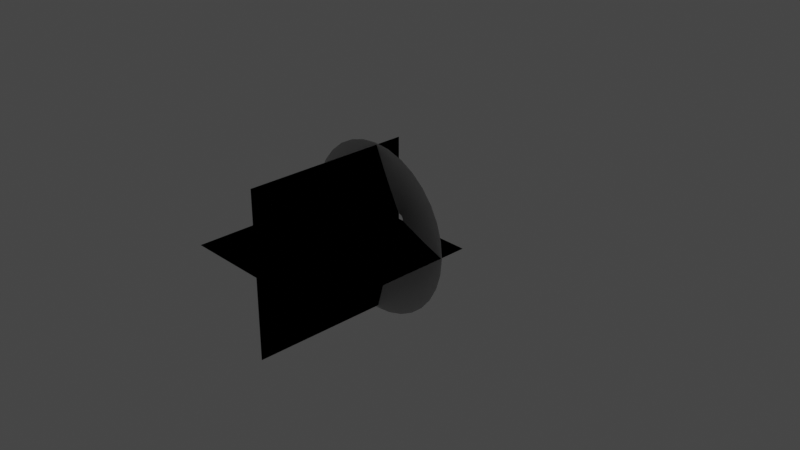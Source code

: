 # Source: muzzleblend.blend  (saved by Blender 3.6.13; exported with 4.5.12 LTS)
import bpy
from mathutils import Matrix  # noqa: F401  (used for matrix-valued properties, if any)

bpy.ops.wm.read_factory_settings(use_empty=True)
scene = bpy.context.scene
scene.name = 'Scene'

# ---- collections
col_collection = bpy.data.collections.new('Collection'); scene.collection.children.link(col_collection)

# ---- world
world_world = bpy.data.worlds.new('World'); scene.world = world_world
world_world.use_nodes = True; world_world.node_tree.nodes.clear()
_N = world_world.node_tree.nodes; _L = world_world.node_tree.links
n0 = _N.new('ShaderNodeOutputWorld'); n0.name = 'World Output'; n0.location = (300, 300)
n1 = _N.new('ShaderNodeBackground'); n1.name = 'Background'; n1.location = (10, 300)
n1.inputs[0].default_value = (0.05088, 0.05088, 0.05088, 1.0)
_L.new(n1.outputs[0], n0.inputs[0])
n0.is_active_output = True
world_world.color = (0.05088, 0.05088, 0.05088)
world_world.use_sun_shadow = False
world_world.sun_shadow_jitter_overblur = 0.0

# ---- cameras
cam_camera = bpy.data.cameras.new('Camera')
cam_camera.clip_end = 100.0
cam_camera.ortho_scale = 7.314

# ---- lights
light_light = bpy.data.lights.new('Light', 'POINT')
light_light.transmission_factor = 0.0
light_light.energy = 1000.0
light_light.shadow_soft_size = 0.1
light_light.shadow_maximum_resolution = 0.006
light_light.use_absolute_resolution = True

# ---- meshes
me_circle = bpy.data.meshes.new('Circle')
me_circle.from_pydata([(-0.003994, 0.9158, 0.5194), (-0.1827, 0.8982, 0.5194), (-0.3545, 0.8461, 0.5195), (-0.5128, 0.7615, 0.5195), (-0.6516, 0.6476, 0.5196), (-0.7655, 0.5088, 0.5196), (-0.8501, 0.3505, 0.5196), (-0.9022, 0.1787, 0.5196), (-0.9198, 1.015e-07, 0.5196), (-0.9022, -0.1787, 0.5196), (-0.8501, -0.3505, 0.5196), (-0.7655, -0.5088, 0.5196), (-0.6516, -0.6476, 0.5196), (-0.5128, -0.7615, 0.5195), (-0.3545, -0.8461, 0.5195), (-0.1827, -0.8982, 0.5194), (-0.003994, -0.9158, 0.5194), (0.1747, -0.8982, 0.5193), (0.3465, -0.8461, 0.5193), (0.5048, -0.7615, 0.5192), (0.6436, -0.6476, 0.5192), (0.7575, -0.5088, 0.5192), (0.8421, -0.3505, 0.5191), (0.8942, -0.1787, 0.5191), (0.9118, 1.015e-07, 0.5191), (0.8942, 0.1787, 0.5191), (0.8421, 0.3505, 0.5191), (0.7575, 0.5088, 0.5192), (0.6436, 0.6476, 0.5192), (0.5048, 0.7615, 0.5192), (0.3465, 0.8461, 0.5193), (0.1747, 0.8982, 0.5193), (-0.00119, 0.0664, 0.2226), (-0.01414, 0.06512, 0.2226), (-0.0266, 0.06134, 0.2226), (-0.03808, 0.05521, 0.2226), (-0.04814, 0.04695, 0.2226), (-0.0564, 0.03689, 0.2226), (-0.06253, 0.02541, 0.2226), (-0.06631, 0.01295, 0.2226), (-0.06759, 4.382e-08, 0.2226), (-0.06631, -0.01295, 0.2226), (-0.06253, -0.02541, 0.2226), (-0.0564, -0.03689, 0.2226), (-0.04814, -0.04695, 0.2226), (-0.03808, -0.05521, 0.2226), (-0.0266, -0.06134, 0.2226), (-0.01414, -0.06512, 0.2226), (-0.00119, -0.0664, 0.2226), (0.01176, -0.06512, 0.2226), (0.02422, -0.06134, 0.2226), (0.0357, -0.05521, 0.2226), (0.04576, -0.04695, 0.2226), (0.05402, -0.03689, 0.2226), (0.06015, -0.02541, 0.2226), (0.06393, -0.01295, 0.2226), (0.06521, 4.382e-08, 0.2226), (0.06393, 0.01295, 0.2226), (0.06015, 0.02541, 0.2226), (0.05402, 0.03689, 0.2226), (0.04576, 0.04695, 0.2226), (0.0357, 0.05521, 0.2226), (0.02422, 0.06134, 0.2226), (0.01176, 0.06512, 0.2226), (-0.1072, 0.523, 0.3916), (-0.2072, 0.4926, 0.3917), (0.3738, 0.377, 0.3915), (0.293, 0.4433, 0.3915), (-0.1072, -0.523, 0.3916), (-0.003194, -0.5332, 0.3916), (-0.2994, 0.4433, 0.3917), (0.2009, 0.4926, 0.3916), (0.1008, -0.523, 0.3916), (-0.3802, 0.377, 0.3917), (0.1008, 0.523, 0.3916), (0.2009, -0.4926, 0.3916), (-0.4465, 0.2962, 0.3918), (-0.003194, 0.5332, 0.3916), (0.293, -0.4433, 0.3915), (-0.4958, 0.204, 0.3918), (0.3738, -0.377, 0.3915), (-0.5261, 0.104, 0.3918), (0.4401, -0.2962, 0.3915), (-0.5364, 8.721e-08, 0.3918), (0.4894, -0.204, 0.3915), (-0.5261, -0.104, 0.3918), (0.5198, -0.104, 0.3915), (-0.4958, -0.204, 0.3918), (0.53, 8.721e-08, 0.3915), (-0.4465, -0.2962, 0.3918), (0.5198, 0.104, 0.3915), (-0.3802, -0.377, 0.3917), (0.4894, 0.204, 0.3915), (-0.2994, -0.4433, 0.3917), (0.4401, 0.2962, 0.3915), (-0.2072, -0.4926, 0.3917)], [], [(65, 64, 33, 34), (67, 66, 60, 61), (69, 68, 47, 48), (70, 65, 34, 35), (71, 67, 61, 62), (72, 69, 48, 49), (73, 70, 35, 36), (74, 71, 62, 63), (75, 72, 49, 50), (76, 73, 36, 37), (77, 74, 63, 32), (78, 75, 50, 51), (79, 76, 37, 38), (80, 78, 51, 52), (81, 79, 38, 39), (82, 80, 52, 53), (83, 81, 39, 40), (84, 82, 53, 54), (85, 83, 40, 41), (86, 84, 54, 55), (87, 85, 41, 42), (88, 86, 55, 56), (89, 87, 42, 43), (90, 88, 56, 57), (91, 89, 43, 44), (92, 90, 57, 58), (93, 91, 44, 45), (94, 92, 58, 59), (95, 93, 45, 46), (64, 77, 32, 33), (66, 94, 59, 60), (68, 95, 46, 47), (15, 14, 95, 68), (28, 27, 94, 66), (1, 0, 77, 64), (14, 13, 93, 95), (27, 26, 92, 94), (13, 12, 91, 93), (26, 25, 90, 92), (12, 11, 89, 91), (25, 24, 88, 90), (11, 10, 87, 89), (24, 23, 86, 88), (10, 9, 85, 87), (23, 22, 84, 86), (9, 8, 83, 85), (22, 21, 82, 84), (8, 7, 81, 83), (21, 20, 80, 82), (7, 6, 79, 81), (20, 19, 78, 80), (6, 5, 76, 79), (19, 18, 75, 78), (0, 31, 74, 77), (5, 4, 73, 76), (18, 17, 72, 75), (31, 30, 71, 74), (4, 3, 70, 73), (17, 16, 69, 72), (30, 29, 67, 71), (3, 2, 65, 70), (16, 15, 68, 69), (29, 28, 66, 67), (2, 1, 64, 65)])
me_circle.polygons.foreach_set('use_smooth', [True] * 64)
_uv = me_circle.uv_layers.new(name='UVMap')
_uv.uv.foreach_set('vector', [0.1866, 0.4963, 0.2178, 0.497, 0.2159, 0.9952, 0.1849, 0.995, 0.3428, 0.5002, 0.3742, 0.5009, 0.3726, 0.9964, 0.3411, 0.9962, 0.7507, 0.4978, 0.782, 0.497, 0.7838, 0.9952, 0.7526, 0.9955, 0.1554, 0.4956, 0.1866, 0.4963, 0.1849, 0.995, 0.1539, 0.9948, 0.3115, 0.4995, 0.3428, 0.5002, 0.3411, 0.9962, 0.3097, 0.996, 0.7195, 0.4987, 0.7507, 0.4978, 0.7526, 0.9955, 0.7214, 0.9957, 0.1243, 0.495, 0.1554, 0.4956, 0.1539, 0.9948, 0.1231, 0.9946, 0.2802, 0.4987, 0.3115, 0.4995, 0.3097, 0.996, 0.2783, 0.9957, 0.6882, 0.4995, 0.7195, 0.4987, 0.7214, 0.9957, 0.6901, 0.996, 0.09323, 0.4946, 0.1243, 0.495, 0.1231, 0.9946, 0.09225, 0.9945, 0.249, 0.4978, 0.2802, 0.4987, 0.2783, 0.9957, 0.2471, 0.9955, 0.6569, 0.5002, 0.6882, 0.4995, 0.6901, 0.996, 0.6586, 0.9962, 0.06214, 0.4943, 0.09323, 0.4946, 0.09225, 0.9945, 0.06148, 0.9944, 0.6256, 0.5009, 0.6569, 0.5002, 0.6586, 0.9962, 0.6271, 0.9964, 0.03107, 0.4941, 0.06214, 0.4943, 0.06148, 0.9944, 0.03073, 0.9943, 0.5942, 0.5015, 0.6256, 0.5009, 0.6271, 0.9964, 0.5955, 0.9966, 0.0, 0.4941, 0.03107, 0.4941, 0.03073, 0.9943, 0.0, 0.9943, 0.5628, 0.5019, 0.5942, 0.5015, 0.5955, 0.9966, 0.5638, 0.9967, 0.9687, 0.4941, 0.9997, 0.4941, 0.9997, 0.9943, 0.969, 0.9943, 0.5314, 0.5022, 0.5628, 0.5019, 0.5638, 0.9967, 0.5321, 0.9968, 0.9376, 0.4943, 0.9687, 0.4941, 0.969, 0.9943, 0.9383, 0.9944, 0.4999, 0.5024, 0.5314, 0.5022, 0.5321, 0.9968, 0.4999, 0.9969, 0.9065, 0.4946, 0.9376, 0.4943, 0.9383, 0.9944, 0.9075, 0.9945, 0.4683, 0.5022, 0.4999, 0.5024, 0.4999, 0.9969, 0.4676, 0.9968, 0.8754, 0.495, 0.9065, 0.4946, 0.9075, 0.9945, 0.8767, 0.9946, 0.4369, 0.5019, 0.4683, 0.5022, 0.4676, 0.9968, 0.4359, 0.9967, 0.8443, 0.4956, 0.8754, 0.495, 0.8767, 0.9946, 0.8458, 0.9948, 0.4055, 0.5015, 0.4369, 0.5019, 0.4359, 0.9967, 0.4042, 0.9966, 0.8131, 0.4963, 0.8443, 0.4956, 0.8458, 0.9948, 0.8148, 0.995, 0.2178, 0.497, 0.249, 0.4978, 0.2471, 0.9955, 0.2159, 0.9952, 0.3742, 0.5009, 0.4055, 0.5015, 0.4042, 0.9966, 0.3726, 0.9964, 0.782, 0.497, 0.8131, 0.4963, 0.8148, 0.995, 0.7838, 0.9952, 0.7818, -0.0001265, 0.813, -0.001101, 0.8131, 0.4963, 0.782, 0.497, 0.3744, 0.004558, 0.4057, 0.005204, 0.4055, 0.5015, 0.3742, 0.5009, 0.218, -0.0001268, 0.2492, 0.0008862, 0.249, 0.4978, 0.2178, 0.497, 0.813, -0.001101, 0.8441, -0.001998, 0.8443, 0.4956, 0.8131, 0.4963, 0.4057, 0.005204, 0.4371, 0.005684, 0.4369, 0.5019, 0.4055, 0.5015, 0.8441, -0.001998, 0.8753, -0.002785, 0.8754, 0.495, 0.8443, 0.4956, 0.4371, 0.005684, 0.4685, 0.005979, 0.4683, 0.5022, 0.4369, 0.5019, 0.8753, -0.002785, 0.9064, -0.003431, 0.9065, 0.4946, 0.8754, 0.495, 0.4685, 0.005979, 0.4999, 0.006079, 0.4999, 0.5024, 0.4683, 0.5022, 0.9064, -0.003431, 0.9375, -0.003911, 0.9376, 0.4943, 0.9065, 0.4946, 0.4999, 0.006079, 0.5313, 0.005979, 0.5314, 0.5022, 0.4999, 0.5024, 0.9375, -0.003911, 0.9686, -0.004206, 0.9687, 0.4941, 0.9376, 0.4943, 0.5313, 0.005979, 0.5626, 0.005684, 0.5628, 0.5019, 0.5314, 0.5022, 0.9686, -0.004206, 0.9998, -0.004306, 0.9997, 0.4941, 0.9687, 0.4941, 0.5626, 0.005684, 0.594, 0.005204, 0.5942, 0.5015, 0.5628, 0.5019, -0.0001165, -0.004306, 0.03109, -0.004207, 0.03107, 0.4941, 0.0, 0.4941, 0.594, 0.005204, 0.6254, 0.004558, 0.6256, 0.5009, 0.5942, 0.5015, 0.03109, -0.004207, 0.0622, -0.003911, 0.06214, 0.4943, 0.03107, 0.4941, 0.6254, 0.004558, 0.6567, 0.003771, 0.6569, 0.5002, 0.6256, 0.5009, 0.0622, -0.003911, 0.09331, -0.003431, 0.09323, 0.4946, 0.06214, 0.4943, 0.6567, 0.003771, 0.688, 0.002874, 0.6882, 0.4995, 0.6569, 0.5002, 0.2492, 0.0008862, 0.2804, 0.001899, 0.2802, 0.4987, 0.249, 0.4978, 0.09331, -0.003431, 0.1244, -0.002786, 0.1243, 0.495, 0.09323, 0.4946, 0.688, 0.002874, 0.7193, 0.0019, 0.7195, 0.4987, 0.6882, 0.4995, 0.2804, 0.001899, 0.3117, 0.002873, 0.3115, 0.4995, 0.2802, 0.4987, 0.1244, -0.002786, 0.1556, -0.001999, 0.1554, 0.4956, 0.1243, 0.495, 0.7193, 0.0019, 0.7505, 0.0008865, 0.7507, 0.4978, 0.7195, 0.4987, 0.3117, 0.002873, 0.343, 0.003771, 0.3428, 0.5002, 0.3115, 0.4995, 0.1556, -0.001999, 0.1868, -0.001101, 0.1866, 0.4963, 0.1554, 0.4956, 0.7505, 0.0008865, 0.7818, -0.0001265, 0.782, 0.497, 0.7507, 0.4978, 0.343, 0.003771, 0.3744, 0.004558, 0.3742, 0.5009, 0.3428, 0.5002, 0.1868, -0.001101, 0.218, -0.0001268, 0.2178, 0.497, 0.1866, 0.4963])
me_circle.update()
me_plane = bpy.data.meshes.new('Plane')
me_plane.from_pydata([(-1.0, -2.005, 0.0), (1.0, -2.005, 0.0), (-1.0, -0.004714, 0.0), (1.0, -0.004714, 0.0), (-1.0, -2.005, 0.0), (1.0, -2.005, 0.0), (-1.0, -0.004714, 0.0), (1.0, -0.004714, 0.0), (-1.0, -2.005, 0.0), (1.0, -2.005, 0.0), (-1.0, -0.004714, 0.0), (1.0, -0.004714, 0.0), (-1.0, -2.005, 0.0), (1.0, -2.005, 0.0), (-1.0, -0.004714, 0.0), (1.0, -0.004714, 0.0), (-1.0, -2.005, 0.0), (1.0, -2.005, 0.0), (-1.0, -0.004714, 0.0), (1.0, -0.004714, 0.0), (-1.0, -2.005, 0.0), (1.0, -2.005, 0.0), (-1.0, -0.004714, 0.0), (1.0, -0.004714, 0.0), (-1.0, -2.005, 0.0), (1.0, -2.005, 0.0), (-1.0, -0.004714, 0.0), (1.0, -0.004714, 0.0), (-1.0, -2.005, 0.0), (1.0, -2.005, 0.0), (-1.0, -0.004714, 0.0), (1.0, -0.004714, 0.0), (-1.0, -2.005, 0.0), (1.0, -2.005, 0.0), (-1.0, -0.004714, 0.0), (1.0, -0.004714, 0.0), (-1.0, -2.005, 0.0), (1.0, -2.005, 0.0), (-1.0, -0.004714, 0.0), (1.0, -0.004714, 0.0), (-1.0, -2.005, 0.0), (1.0, -2.005, 0.0), (-1.0, -0.004714, 0.0), (1.0, -0.004714, 0.0), (-1.0, -2.005, 0.0), (1.0, -2.005, 0.0), (-1.0, -0.004714, 0.0), (1.0, -0.004714, 0.0), (0.0, -2.005, 1.0), (0.0, -2.005, -1.0), (0.0, -0.004714, 1.0), (0.0, -0.004714, -1.0), (0.0, -2.005, 1.0), (0.0, -2.005, -1.0), (0.0, -0.004714, 1.0), (0.0, -0.004714, -1.0), (0.0, -2.005, 1.0), (0.0, -2.005, -1.0), (0.0, -0.004714, 1.0), (0.0, -0.004714, -1.0), (0.0, -2.005, 1.0), (0.0, -2.005, -1.0), (0.0, -0.004714, 1.0), (0.0, -0.004714, -1.0), (0.0, -2.005, 1.0), (0.0, -2.005, -1.0), (0.0, -0.004714, 1.0), (0.0, -0.004714, -1.0), (0.0, -2.005, 1.0), (0.0, -2.005, -1.0), (0.0, -0.004714, 1.0), (0.0, -0.004714, -1.0)], [], [(0, 1, 3, 2), (4, 5, 7, 6), (8, 9, 11, 10), (12, 13, 15, 14), (16, 17, 19, 18), (20, 21, 23, 22), (24, 25, 27, 26), (28, 29, 31, 30), (32, 33, 35, 34), (36, 37, 39, 38), (40, 41, 43, 42), (44, 45, 47, 46), (48, 49, 51, 50), (52, 53, 55, 54), (56, 57, 59, 58), (60, 61, 63, 62), (64, 65, 67, 66), (68, 69, 71, 70)])
_uv = me_plane.uv_layers.new(name='UVMap')
_uv.uv.foreach_set('vector', [0.002769, 0.998, 0.001973, 0.002769, 0.9972, 0.001973, 0.998, 0.9972, 0.002769, 0.998, 0.001973, 0.002769, 0.9972, 0.001973, 0.998, 0.9972, 0.002769, 0.998, 0.001973, 0.002769, 0.9972, 0.001973, 0.998, 0.9972, 0.002769, 0.998, 0.001973, 0.002769, 0.9972, 0.001973, 0.998, 0.9972, 0.002769, 0.998, 0.001973, 0.002769, 0.9972, 0.001973, 0.998, 0.9972, 0.002769, 0.998, 0.001973, 0.002769, 0.9972, 0.001973, 0.998, 0.9972, 0.002769, 0.998, 0.001973, 0.002769, 0.9972, 0.001973, 0.998, 0.9972, 0.002769, 0.998, 0.001973, 0.002769, 0.9972, 0.001973, 0.998, 0.9972, 0.002769, 0.998, 0.001973, 0.002769, 0.9972, 0.001973, 0.998, 0.9972, 0.002769, 0.998, 0.001973, 0.002769, 0.9972, 0.001973, 0.998, 0.9972, 0.002769, 0.998, 0.001973, 0.002769, 0.9972, 0.001973, 0.998, 0.9972, 0.002769, 0.998, 0.001973, 0.002769, 0.9972, 0.001973, 0.998, 0.9972, 0.002769, 0.998, 0.001973, 0.002769, 0.9972, 0.001973, 0.998, 0.9972, 0.002769, 0.998, 0.001973, 0.002769, 0.9972, 0.001973, 0.998, 0.9972, 0.002769, 0.998, 0.001973, 0.002769, 0.9972, 0.001973, 0.998, 0.9972, 0.002769, 0.998, 0.001973, 0.002769, 0.9972, 0.001973, 0.998, 0.9972, 0.002769, 0.998, 0.001973, 0.002769, 0.9972, 0.001973, 0.998, 0.9972, 0.002769, 0.998, 0.001973, 0.002769, 0.9972, 0.001973, 0.998, 0.9972])
me_plane.update()

# ---- objects
ob_light = bpy.data.objects.new('Light', light_light)
ob_camera = bpy.data.objects.new('Camera', cam_camera)
ob_cornmuzzle = bpy.data.objects.new('CornMuzzle', me_circle)
ob_planemuzzle = bpy.data.objects.new('PlaneMuzzle', me_plane)

# ---- transforms, parenting, visibility, modifiers, constraints
ob_light.location = (4.076, 1.005, 5.904)
ob_light.rotation_euler = (0.6503, 0.05522, 1.866)
ob_light.lock_rotations_4d = False
ob_light.empty_display_type = 'ARROWS'
ob_light.color = (0.0, 0.0, 0.0, 0.0)
ob_light.lineart.crease_threshold = 0.0
ob_camera.location = (7.359, -6.926, 4.958)
ob_camera.rotation_euler = (1.109, 0.0, 0.8149)
ob_camera.lock_rotations_4d = False
ob_camera.empty_display_type = 'ARROWS'
ob_camera.color = (0.0, 0.0, 0.0, 0.0)
ob_camera.display_type = 'WIRE'
ob_camera.lineart.crease_threshold = 0.0
ob_cornmuzzle.location = (0.0, 0.2139, 0.0)
ob_cornmuzzle.rotation_euler = (1.571, 0.0, 0.0)
ob_planemuzzle.location = (0.0, 0.0, 0.0)
ob_planemuzzle.scale = (0.8941, 0.8941, 0.8941)

# ---- collection membership
col_collection.objects.link(ob_light)
col_collection.objects.link(ob_camera)
col_collection.objects.link(ob_cornmuzzle)
col_collection.objects.link(ob_planemuzzle)

# ---- scene / render settings (as saved in the file)
scene.camera = ob_camera
scene.frame_start = 1; scene.frame_end = 250; scene.frame_set(72)
scene.render.engine = 'BLENDER_EEVEE_NEXT'
scene.cycles.sampling_pattern = 'TABULATED_SOBOL'
scene.view_settings.view_transform = 'Filmic'
bpy.context.view_layer.update()
